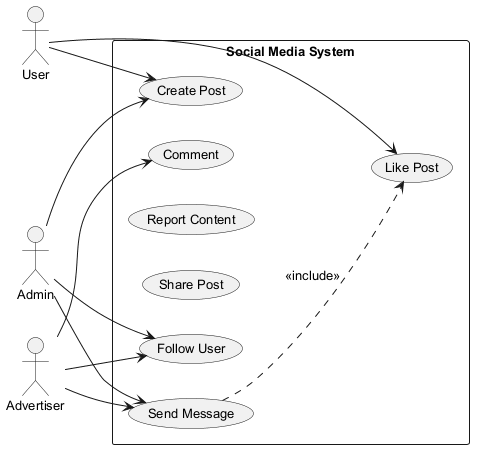

The diagram above was rendered by PlantUML. Its source (embedded in the PNG):
@startuml
skinparam monochrome true
skinparam defaultFontSize 13
left to right direction
actor "User" as U
actor "Advertiser" as A
actor "Admin" as A1
rectangle "Social Media System" {
  usecase "Follow User" as UC_FollowUser
  usecase "Comment" as UC_Comment
  usecase "Report Content" as UC_ReportContent
  usecase "Share Post" as UC_SharePost
  usecase "Send Message" as UC_SendMessage
  usecase "Create Post" as UC_CreatePost
  usecase "Like Post" as UC_LikePost
}
U --> UC_LikePost
U --> UC_CreatePost
A --> UC_Comment
A --> UC_SendMessage
A --> UC_FollowUser
A1 --> UC_FollowUser
A1 --> UC_CreatePost
A1 --> UC_SendMessage
UC_SendMessage ..> UC_LikePost : <<include>>
@enduml